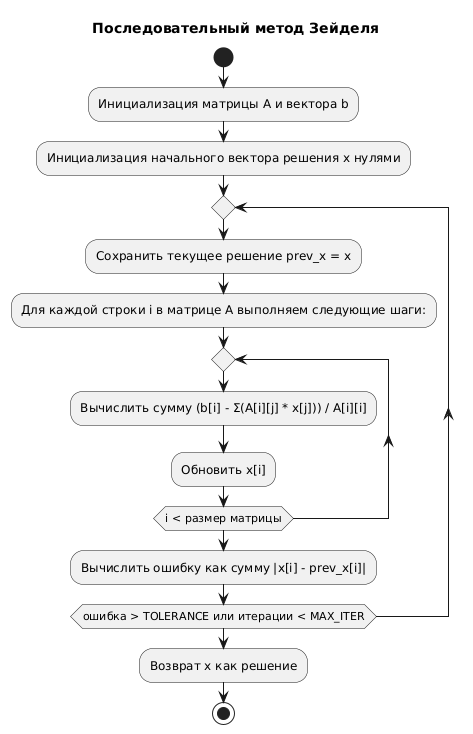

The diagram above was rendered by PlantUML. Its source (embedded in the PNG):
@startuml
start
title Последовательный метод Зейделя

:Инициализация матрицы A и вектора b;
:Инициализация начального вектора решения x нулями;

repeat
    :Сохранить текущее решение prev_x = x;
    :Для каждой строки i в матрице A выполняем следующие шаги:;
    repeat
        :Вычислить сумму (b[i] - Σ(A[i][j] * x[j])) / A[i][i];
        :Обновить x[i];
    repeat while (i < размер матрицы)

    :Вычислить ошибку как сумму |x[i] - prev_x[i]|;
repeat while (ошибка > TOLERANCE или итерации < MAX_ITER)

:Возврат x как решение;
stop
@enduml